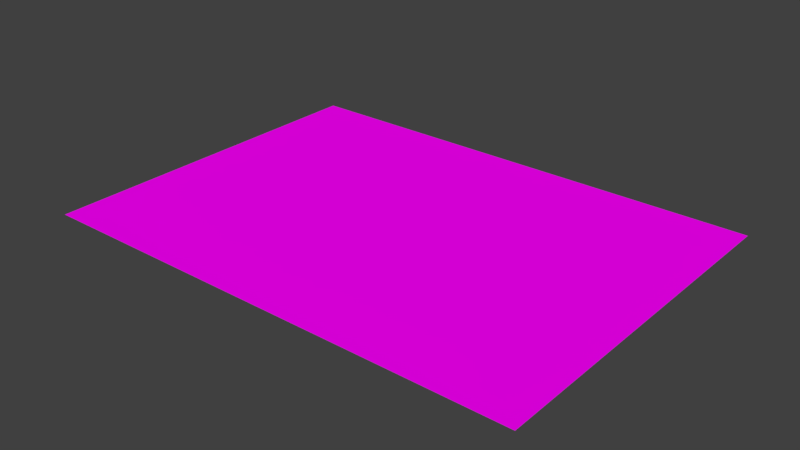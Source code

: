 # Source: Page1.blend  (saved by Blender 2.79.0; exported with 4.5.12 LTS)
import bpy
from mathutils import Matrix  # noqa: F401  (used for matrix-valued properties, if any)

bpy.ops.wm.read_factory_settings(use_empty=True)
scene = bpy.context.scene
scene.name = 'Scene'

# ---- collections
col_collection_1 = bpy.data.collections.new('Collection 1'); scene.collection.children.link(col_collection_1)

# ---- images (referenced by path relative to the original .blend; pixels are not part of the script)
import os
ASSET_DIR = os.environ.get("B2B_ASSET_DIR", "")  # directory of the original .blend (textures are referenced by path, not embedded)
HERE = os.path.dirname(os.path.abspath(__file__))  # packed textures are extracted next to this script under _unpacked/

def load_image(name, relpath, width, height, colorspace="sRGB"):
    """Load a texture the original file referenced (path relative to the .blend, or extracted next to this script)."""
    p = next((c for c in (os.path.join(HERE, relpath), os.path.join(ASSET_DIR, relpath)) if relpath and os.path.exists(c)), "")
    if p:
        img = bpy.data.images.load(p, check_existing=True)
        img.name = name
    else:  # same state as the original file: an image datablock whose file is absent (Cycles renders it pink)
        img = bpy.data.images.new(name, width, height)
        img.source = "FILE"
        img.filepath = "//" + (relpath or name)
    img.colorspace_settings.name = colorspace
    return img
img_note_png = load_image('Note.png', 'Note.png', 1024, 1024, 'sRGB')

# ---- materials (node trees are filled in below, after node groups)
mat_material = bpy.data.materials.new('Material')
mat_material.alpha_threshold = 0.0
mat_material.roughness = 0.5

# ---- material node trees
mat_material.use_nodes = True; mat_material.node_tree.nodes.clear()
_N = mat_material.node_tree.nodes; _L = mat_material.node_tree.links
n0 = _N.new('ShaderNodeOutputMaterial'); n0.name = 'Material Output'; n0.location = (300, 300)
n1 = _N.new('ShaderNodeBsdfDiffuse'); n1.name = 'Diffuse BSDF'; n1.location = (76, 312)
n2 = _N.new('ShaderNodeTexImage'); n2.name = 'Image Texture'; n2.location = (-185, 322)
n2.width = 140
n2.image = img_note_png
_L.new(n1.outputs[0], n0.inputs[0])
_L.new(n2.outputs[0], n1.inputs[0])
n0.is_active_output = True

# ---- world
world_world = bpy.data.worlds.new('World'); scene.world = world_world
world_world.color = (0.05088, 0.05088, 0.05088)
world_world.use_sun_shadow = False
world_world.sun_shadow_jitter_overblur = 0.0
world_world.cycles.sampling_method = 'MANUAL'

# ---- meshes
me_plane_002 = bpy.data.meshes.new('Plane.002')
me_plane_002.from_pydata([(-2.421, -3.984, 0.0), (-0.4207, -3.984, 0.0), (-2.421, -2.95, 0.0), (-0.4207, -2.95, 0.0), (-1.421, -3.467, 0.0), (-4.421, -2.95, 0.0), (0.5793, -3.467, 0.0), (-4.421, -3.984, 0.0), (4.579, -3.467, 0.0), (-3.421, -3.467, 0.0), (2.579, -3.467, 0.0), (3.579, -2.95, 0.0), (1.579, -2.95, 0.0), (3.579, -3.984, 0.0), (1.579, -3.984, 0.0), (5.579, -2.941, 0.0), (5.579, -3.984, 0.0), (-2.421, -1.916, 0.0), (-0.4207, -1.916, 0.0), (-1.421, -2.433, 0.0), (-4.421, -1.916, 0.0), (0.5793, -2.433, 0.0), (4.579, -2.433, 0.0), (-3.421, -2.433, 0.0), (2.579, -2.433, 0.0), (3.579, -1.916, 0.0), (1.579, -1.916, 0.0), (5.579, -1.916, 0.0), (-0.4207, 0.1521, 0.0), (-4.421, 0.1521, 0.0), (-2.421, -0.8819, 0.0), (-0.4207, -0.8819, 0.0), (-1.421, -1.399, 0.0), (-4.421, -0.8819, 0.0), (0.5793, -1.399, 0.0), (-2.421, 0.1521, 0.0), (4.579, -1.399, 0.0), (-3.421, -1.399, 0.0), (2.579, -1.399, 0.0), (3.579, -0.8819, 0.0), (1.579, -0.8819, 0.0), (1.579, 0.1521, 0.0), (3.579, 0.1521, 0.0), (5.579, -0.8727, 0.0), (5.579, 0.1521, 0.0), (1.579, 2.22, 0.0), (3.579, 2.22, 0.0), (-1.421, -0.3649, 0.0), (5.579, 2.225, 0.0), (0.5793, -0.3649, 0.0), (4.579, -0.3649, 0.0), (-3.421, -0.3649, 0.0), (2.579, -0.3649, 0.0), (-0.4207, 2.22, 0.0), (-4.421, 2.22, 0.0), (-2.421, 2.22, 0.0), (-2.421, 1.186, 0.0), (-0.4207, 1.186, 0.0), (-1.421, 0.6691, 0.0), (-4.421, 1.186, 0.0), (0.5793, 0.6691, 0.0), (4.579, 0.6691, 0.0), (-3.421, 0.6691, 0.0), (2.579, 0.6691, 0.0), (3.579, 1.186, 0.0), (1.579, 1.186, 0.0), (5.579, 1.195, 0.0), (-1.421, 1.703, 0.0), (0.5793, 1.703, 0.0), (4.579, 1.703, 0.0), (-3.421, 1.703, 0.0), (2.579, 1.703, 0.0), (-2.421, 3.254, 0.0), (-0.4207, 3.254, 0.0), (-1.421, 2.737, 0.0), (-4.421, 3.254, 0.0), (0.5793, 2.737, 0.0), (4.579, 2.737, 0.0), (-3.421, 2.737, 0.0), (2.579, 2.737, 0.0), (3.579, 3.254, 0.0), (1.579, 3.254, 0.0), (5.579, 3.254, 0.0)], [], [(9, 7, 0), (4, 2, 0), (4, 0, 1), (4, 1, 3), (4, 3, 2), (9, 5, 7), (9, 0, 2), (9, 2, 5), (10, 11, 12), (6, 14, 12), (6, 3, 1), (10, 13, 11), (10, 14, 13), (6, 1, 14), (6, 12, 3), (10, 12, 14), (8, 15, 11), (8, 16, 15), (8, 13, 16), (8, 11, 13), (23, 5, 2), (19, 17, 2), (19, 2, 3), (19, 3, 18), (19, 18, 17), (23, 20, 5), (23, 2, 17), (23, 17, 20), (24, 25, 26), (21, 12, 26), (21, 18, 3), (24, 11, 25), (24, 12, 11), (21, 3, 12), (21, 26, 18), (24, 26, 12), (22, 27, 25), (22, 15, 27), (22, 11, 15), (22, 25, 11), (37, 20, 17), (32, 30, 17), (32, 17, 18), (32, 18, 31), (32, 31, 30), (37, 33, 20), (37, 17, 30), (37, 30, 33), (38, 39, 40), (34, 26, 40), (34, 31, 18), (38, 25, 39), (38, 26, 25), (34, 18, 26), (34, 40, 31), (38, 40, 26), (36, 43, 39), (36, 27, 43), (36, 25, 27), (36, 39, 25), (51, 33, 30), (47, 35, 30), (47, 30, 31), (47, 31, 28), (47, 28, 35), (51, 29, 33), (51, 30, 35), (51, 35, 29), (52, 42, 41), (49, 40, 41), (49, 28, 31), (52, 39, 42), (52, 40, 39), (49, 31, 40), (49, 41, 28), (52, 41, 40), (50, 44, 42), (50, 43, 44), (50, 39, 43), (50, 42, 39), (62, 29, 35), (58, 56, 35), (58, 35, 28), (58, 28, 57), (58, 57, 56), (62, 59, 29), (62, 35, 56), (62, 56, 59), (63, 64, 65), (60, 41, 65), (60, 57, 28), (63, 42, 64), (63, 41, 42), (60, 28, 41), (60, 65, 57), (63, 65, 41), (61, 66, 64), (61, 44, 66), (61, 42, 44), (61, 64, 42), (70, 59, 56), (67, 55, 56), (67, 56, 57), (67, 57, 53), (67, 53, 55), (70, 54, 59), (70, 56, 55), (70, 55, 54), (71, 46, 45), (68, 65, 45), (68, 53, 57), (71, 64, 46), (71, 65, 64), (68, 57, 65), (68, 45, 53), (71, 45, 65), (69, 48, 46), (69, 66, 48), (69, 64, 66), (69, 46, 64), (78, 54, 55), (74, 72, 55), (74, 55, 53), (74, 53, 73), (74, 73, 72), (78, 75, 54), (78, 55, 72), (78, 72, 75), (79, 80, 81), (76, 45, 81), (76, 73, 53), (79, 46, 80), (79, 45, 46), (76, 53, 45), (76, 81, 73), (79, 81, 45), (77, 82, 80), (77, 48, 82), (77, 46, 48), (77, 80, 46)])
_uv = me_plane_002.uv_layers.new(name='UVMap')
_uv.uv.foreach_set('vector', [0.87, 0.9233, 0.9668, 0.9947, 0.7732, 0.9947, 0.6764, 0.9233, 0.7732, 0.8518, 0.7732, 0.9947, 0.6764, 0.9233, 0.7732, 0.9947, 0.5797, 0.9947, 0.6764, 0.9233, 0.5797, 0.9947, 0.5797, 0.8518, 0.6764, 0.9233, 0.5797, 0.8518, 0.7732, 0.8518, 0.87, 0.9233, 0.9668, 0.8518, 0.9668, 0.9947, 0.87, 0.9233, 0.7732, 0.9947, 0.7732, 0.8518, 0.87, 0.9233, 0.7732, 0.8518, 0.9668, 0.8518, 0.2893, 0.9233, 0.1925, 0.8518, 0.3861, 0.8518, 0.4829, 0.9233, 0.3861, 0.9947, 0.3861, 0.8518, 0.4829, 0.9233, 0.5797, 0.8518, 0.5797, 0.9947, 0.2893, 0.9233, 0.1925, 0.9947, 0.1925, 0.8518, 0.2893, 0.9233, 0.3861, 0.9947, 0.1925, 0.9947, 0.4829, 0.9233, 0.5797, 0.9947, 0.3861, 0.9947, 0.4829, 0.9233, 0.3861, 0.8518, 0.5797, 0.8518, 0.2893, 0.9233, 0.3861, 0.8518, 0.3861, 0.9947, 0.09571, 0.9233, -0.001077, 0.8506, 0.1925, 0.8518, 0.09571, 0.9233, -0.001077, 0.9947, -0.001077, 0.8506, 0.09571, 0.9233, 0.1925, 0.9947, -0.001077, 0.9947, 0.09571, 0.9233, 0.1925, 0.8518, 0.1925, 0.9947, 0.87, 0.7804, 0.9668, 0.8518, 0.7732, 0.8518, 0.6764, 0.7804, 0.7732, 0.709, 0.7732, 0.8518, 0.6764, 0.7804, 0.7732, 0.8518, 0.5797, 0.8518, 0.6764, 0.7804, 0.5797, 0.8518, 0.5797, 0.709, 0.6764, 0.7804, 0.5797, 0.709, 0.7732, 0.709, 0.87, 0.7804, 0.9668, 0.709, 0.9668, 0.8518, 0.87, 0.7804, 0.7732, 0.8518, 0.7732, 0.709, 0.87, 0.7804, 0.7732, 0.709, 0.9668, 0.709, 0.2893, 0.7804, 0.1925, 0.709, 0.3861, 0.709, 0.4829, 0.7804, 0.3861, 0.8518, 0.3861, 0.709, 0.4829, 0.7804, 0.5797, 0.709, 0.5797, 0.8518, 0.2893, 0.7804, 0.1925, 0.8518, 0.1925, 0.709, 0.2893, 0.7804, 0.3861, 0.8518, 0.1925, 0.8518, 0.4829, 0.7804, 0.5797, 0.8518, 0.3861, 0.8518, 0.4829, 0.7804, 0.3861, 0.709, 0.5797, 0.709, 0.2893, 0.7804, 0.3861, 0.709, 0.3861, 0.8518, 0.09571, 0.7804, -0.001077, 0.709, 0.1925, 0.709, 0.09571, 0.7804, -0.001077, 0.8506, -0.001077, 0.709, 0.09571, 0.7804, 0.1925, 0.8518, -0.001077, 0.8506, 0.09571, 0.7804, 0.1925, 0.709, 0.1925, 0.8518, 0.87, 0.6376, 0.9668, 0.709, 0.7732, 0.709, 0.6764, 0.6376, 0.7732, 0.5662, 0.7732, 0.709, 0.6764, 0.6376, 0.7732, 0.709, 0.5797, 0.709, 0.6764, 0.6376, 0.5797, 0.709, 0.5797, 0.5662, 0.6764, 0.6376, 0.5797, 0.5662, 0.7732, 0.5662, 0.87, 0.6376, 0.9668, 0.5662, 0.9668, 0.709, 0.87, 0.6376, 0.7732, 0.709, 0.7732, 0.5662, 0.87, 0.6376, 0.7732, 0.5662, 0.9668, 0.5662, 0.2893, 0.6376, 0.1925, 0.5662, 0.3861, 0.5662, 0.4829, 0.6376, 0.3861, 0.709, 0.3861, 0.5662, 0.4829, 0.6376, 0.5797, 0.5662, 0.5797, 0.709, 0.2893, 0.6376, 0.1925, 0.709, 0.1925, 0.5662, 0.2893, 0.6376, 0.3861, 0.709, 0.1925, 0.709, 0.4829, 0.6376, 0.5797, 0.709, 0.3861, 0.709, 0.4829, 0.6376, 0.3861, 0.5662, 0.5797, 0.5662, 0.2893, 0.6376, 0.3861, 0.5662, 0.3861, 0.709, 0.09571, 0.6376, -0.001077, 0.5649, 0.1925, 0.5662, 0.09571, 0.6376, -0.001077, 0.709, -0.001077, 0.5649, 0.09571, 0.6376, 0.1925, 0.709, -0.001077, 0.709, 0.09571, 0.6376, 0.1925, 0.5662, 0.1925, 0.709, 0.87, 0.4948, 0.9668, 0.5662, 0.7732, 0.5662, 0.6764, 0.4948, 0.7732, 0.4233, 0.7732, 0.5662, 0.6764, 0.4948, 0.7732, 0.5662, 0.5797, 0.5662, 0.6764, 0.4948, 0.5797, 0.5662, 0.5797, 0.4233, 0.6764, 0.4948, 0.5797, 0.4233, 0.7732, 0.4233, 0.87, 0.4948, 0.9668, 0.4233, 0.9668, 0.5662, 0.87, 0.4948, 0.7732, 0.5662, 0.7732, 0.4233, 0.87, 0.4948, 0.7732, 0.4233, 0.9668, 0.4233, 0.2893, 0.4948, 0.1925, 0.4233, 0.3861, 0.4233, 0.4829, 0.4948, 0.3861, 0.5662, 0.3861, 0.4233, 0.4829, 0.4948, 0.5797, 0.4233, 0.5797, 0.5662, 0.2893, 0.4948, 0.1925, 0.5662, 0.1925, 0.4233, 0.2893, 0.4948, 0.3861, 0.5662, 0.1925, 0.5662, 0.4829, 0.4948, 0.5797, 0.5662, 0.3861, 0.5662, 0.4829, 0.4948, 0.3861, 0.4233, 0.5797, 0.4233, 0.2893, 0.4948, 0.3861, 0.4233, 0.3861, 0.5662, 0.09571, 0.4948, -0.001077, 0.4233, 0.1925, 0.4233, 0.09571, 0.4948, -0.001077, 0.5649, -0.001077, 0.4233, 0.09571, 0.4948, 0.1925, 0.5662, -0.001077, 0.5649, 0.09571, 0.4948, 0.1925, 0.4233, 0.1925, 0.5662, 0.87, 0.3519, 0.9668, 0.4233, 0.7732, 0.4233, 0.6764, 0.3519, 0.7732, 0.2805, 0.7732, 0.4233, 0.6764, 0.3519, 0.7732, 0.4233, 0.5797, 0.4233, 0.6764, 0.3519, 0.5797, 0.4233, 0.5797, 0.2805, 0.6764, 0.3519, 0.5797, 0.2805, 0.7732, 0.2805, 0.87, 0.3519, 0.9668, 0.2805, 0.9668, 0.4233, 0.87, 0.3519, 0.7732, 0.4233, 0.7732, 0.2805, 0.87, 0.3519, 0.7732, 0.2805, 0.9668, 0.2805, 0.2893, 0.3519, 0.1925, 0.2805, 0.3861, 0.2805, 0.4829, 0.3519, 0.3861, 0.4233, 0.3861, 0.2805, 0.4829, 0.3519, 0.5797, 0.2805, 0.5797, 0.4233, 0.2893, 0.3519, 0.1925, 0.4233, 0.1925, 0.2805, 0.2893, 0.3519, 0.3861, 0.4233, 0.1925, 0.4233, 0.4829, 0.3519, 0.5797, 0.4233, 0.3861, 0.4233, 0.4829, 0.3519, 0.3861, 0.2805, 0.5797, 0.2805, 0.2893, 0.3519, 0.3861, 0.2805, 0.3861, 0.4233, 0.09571, 0.3519, -0.001077, 0.2792, 0.1925, 0.2805, 0.09571, 0.3519, -0.001077, 0.4233, -0.001077, 0.2792, 0.09571, 0.3519, 0.1925, 0.4233, -0.001077, 0.4233, 0.09571, 0.3519, 0.1925, 0.2805, 0.1925, 0.4233, 0.87, 0.2091, 0.9668, 0.2805, 0.7732, 0.2805, 0.6764, 0.2091, 0.7732, 0.1377, 0.7732, 0.2805, 0.6764, 0.2091, 0.7732, 0.2805, 0.5797, 0.2805, 0.6764, 0.2091, 0.5797, 0.2805, 0.5797, 0.1377, 0.6764, 0.2091, 0.5797, 0.1377, 0.7732, 0.1377, 0.87, 0.2091, 0.9668, 0.1377, 0.9668, 0.2805, 0.87, 0.2091, 0.7732, 0.2805, 0.7732, 0.1377, 0.87, 0.2091, 0.7732, 0.1377, 0.9668, 0.1377, 0.2893, 0.2091, 0.1925, 0.1377, 0.3861, 0.1377, 0.4829, 0.2091, 0.3861, 0.2805, 0.3861, 0.1377, 0.4829, 0.2091, 0.5797, 0.1377, 0.5797, 0.2805, 0.2893, 0.2091, 0.1925, 0.2805, 0.1925, 0.1377, 0.2893, 0.2091, 0.3861, 0.2805, 0.1925, 0.2805, 0.4829, 0.2091, 0.5797, 0.2805, 0.3861, 0.2805, 0.4829, 0.2091, 0.3861, 0.1377, 0.5797, 0.1377, 0.2893, 0.2091, 0.3861, 0.1377, 0.3861, 0.2805, 0.09571, 0.2091, -0.001077, 0.137, 0.1925, 0.1377, 0.09571, 0.2091, -0.001077, 0.2792, -0.001077, 0.137, 0.09571, 0.2091, 0.1925, 0.2805, -0.001077, 0.2792, 0.09571, 0.2091, 0.1925, 0.1377, 0.1925, 0.2805, 0.87, 0.06625, 0.9668, 0.1377, 0.7732, 0.1377, 0.6764, 0.06625, 0.7732, -0.005168, 0.7732, 0.1377, 0.6764, 0.06625, 0.7732, 0.1377, 0.5797, 0.1377, 0.6764, 0.06625, 0.5797, 0.1377, 0.5797, -0.005168, 0.6764, 0.06625, 0.5797, -0.005168, 0.7732, -0.005168, 0.87, 0.06625, 0.9668, -0.005168, 0.9668, 0.1377, 0.87, 0.06625, 0.7732, 0.1377, 0.7732, -0.005168, 0.87, 0.06625, 0.7732, -0.005168, 0.9668, -0.005168, 0.2893, 0.06625, 0.1925, -0.005168, 0.3861, -0.005168, 0.4829, 0.06625, 0.3861, 0.1377, 0.3861, -0.005168, 0.4829, 0.06625, 0.5797, -0.005168, 0.5797, 0.1377, 0.2893, 0.06625, 0.1925, 0.1377, 0.1925, -0.005168, 0.2893, 0.06625, 0.3861, 0.1377, 0.1925, 0.1377, 0.4829, 0.06625, 0.5797, 0.1377, 0.3861, 0.1377, 0.4829, 0.06625, 0.3861, -0.005168, 0.5797, -0.005168, 0.2893, 0.06625, 0.3861, -0.005168, 0.3861, 0.1377, 0.09571, 0.06625, -0.001077, -0.005168, 0.1925, -0.005168, 0.09571, 0.06625, -0.001077, 0.137, -0.001077, -0.005168, 0.09571, 0.06625, 0.1925, 0.1377, -0.001077, 0.137, 0.09571, 0.06625, 0.1925, -0.005168, 0.1925, 0.1377])
me_plane_002.materials.append(mat_material)
me_plane_002.use_remesh_preserve_volume = False
me_plane_002.use_remesh_preserve_attributes = False
me_plane_002.use_mirror_vertex_groups = False
me_plane_002.update()

# ---- objects
ob_plane = bpy.data.objects.new('Plane', me_plane_002)

# ---- transforms, parenting, visibility, modifiers, constraints
ob_plane.location = (-0.5727, 0.3757, 4.907)
ob_plane.lineart.crease_threshold = 0.0

# ---- collection membership
col_collection_1.objects.link(ob_plane)

# ---- scene / render settings (as saved in the file)
scene.frame_start = 1; scene.frame_end = 250; scene.frame_set(1)
scene.render.engine = 'CYCLES'
scene.render.resolution_percentage = 50
scene.render.dither_intensity = 0.0
scene.cycles.use_denoising = False
scene.cycles.samples = 128
scene.cycles.sampling_pattern = 'TABULATED_SOBOL'
scene.cycles.use_adaptive_sampling = False
scene.cycles.use_light_tree = False
scene.cycles.blur_glossy = 0.0
scene.cycles.sample_clamp_indirect = 0.0
scene.view_settings.view_transform = 'Standard'
bpy.context.view_layer.update()

# ---- added for rendering (the .blend has no active camera and no usable light): camera, sun
cam_auto = bpy.data.cameras.new('AutoCamera')
cam_auto.lens = 50.0
cam_auto.sensor_width = 36.0
cam_auto.clip_end = 1000.0
ob_auto_camera = bpy.data.objects.new('AutoCamera', cam_auto)
scene.collection.objects.link(ob_auto_camera)
ob_auto_camera.location = (11.428, -13.695, 14.0441)
ob_auto_camera.rotation_euler = (1.09748, -7.21219e-08, 0.694738)
scene.camera = ob_auto_camera
light_auto_sun = bpy.data.lights.new('AutoSun', 'SUN')
light_auto_sun.energy = 3.0
light_auto_sun.angle = 0.0523599
ob_auto_sun = bpy.data.objects.new('AutoSun', light_auto_sun)
scene.collection.objects.link(ob_auto_sun)
ob_auto_sun.rotation_euler = (0.872665, 0.174533, 0.523599)
bpy.context.view_layer.update()
